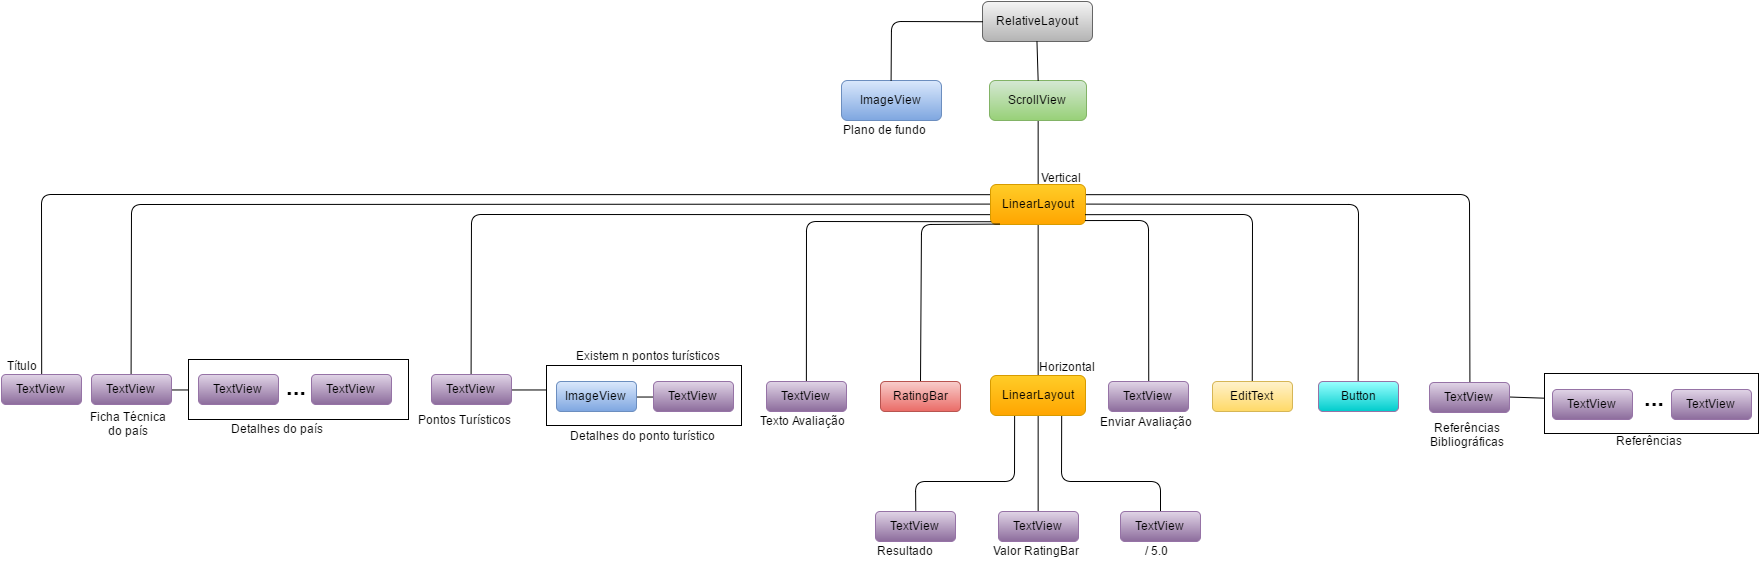

The diagram above was exported from draw.io. Its source (the exported page's mxGraphModel, read from the mxfile embedded in the PNG):
<mxGraphModel dx="1031" dy="568" grid="1" gridSize="10" guides="1" tooltips="1" connect="1" arrows="1" fold="1" page="1" pageScale="1" pageWidth="826" pageHeight="1169" background="#ffffff" math="0" shadow="0">
  <root>
    <mxCell id="0" />
    <mxCell id="1" parent="0" />
    <mxCell id="1d9616a3c20d22d4-25" value="" style="whiteSpace=wrap;html=1;" vertex="1" parent="1">
      <mxGeometry x="197" y="358" width="220" height="60" as="geometry" />
    </mxCell>
    <mxCell id="1d9616a3c20d22d4-13" style="edgeStyle=orthogonalEdgeStyle;rounded=0;html=1;exitX=0.5;exitY=1;entryX=0.5;entryY=0;jettySize=auto;orthogonalLoop=1;strokeColor=none;" edge="1" parent="1" source="1d9616a3c20d22d4-1" target="1d9616a3c20d22d4-12">
      <mxGeometry relative="1" as="geometry" />
    </mxCell>
    <mxCell id="1d9616a3c20d22d4-1" value="RelativeLayout" style="rounded=1;whiteSpace=wrap;html=1;plain-gray" vertex="1" parent="1">
      <mxGeometry x="991" width="110" height="40" as="geometry" />
    </mxCell>
    <mxCell id="1d9616a3c20d22d4-3" value="ImageView" style="rounded=1;whiteSpace=wrap;html=1;plain-blue" vertex="1" parent="1">
      <mxGeometry x="850" y="79" width="100" height="40" as="geometry" />
    </mxCell>
    <mxCell id="1d9616a3c20d22d4-4" value="Plano de fundo" style="text;html=1;resizable=0;points=[];autosize=1;align=left;verticalAlign=top;spacingTop=-4;" vertex="1" parent="1">
      <mxGeometry x="850" y="119" width="100" height="20" as="geometry" />
    </mxCell>
    <mxCell id="1d9616a3c20d22d4-11" value="" style="endArrow=none;html=1;exitX=0.5;exitY=0;entryX=0;entryY=0.5;" edge="1" parent="1" source="1d9616a3c20d22d4-3" target="1d9616a3c20d22d4-1">
      <mxGeometry width="50" height="50" relative="1" as="geometry">
        <mxPoint x="720" y="49" as="sourcePoint" />
        <mxPoint x="850" y="19" as="targetPoint" />
        <Array as="points">
          <mxPoint x="900" y="20" />
        </Array>
      </mxGeometry>
    </mxCell>
    <mxCell id="1d9616a3c20d22d4-18" style="edgeStyle=orthogonalEdgeStyle;curved=1;html=1;exitX=0.5;exitY=1;entryX=0.5;entryY=0;endArrow=none;endFill=0;jettySize=auto;orthogonalLoop=1;strokeColor=#000000;" edge="1" parent="1" source="1d9616a3c20d22d4-12" target="1d9616a3c20d22d4-17">
      <mxGeometry relative="1" as="geometry" />
    </mxCell>
    <mxCell id="1d9616a3c20d22d4-12" value="ScrollView" style="rounded=1;whiteSpace=wrap;html=1;plain-green" vertex="1" parent="1">
      <mxGeometry x="998" y="79" width="97" height="40" as="geometry" />
    </mxCell>
    <mxCell id="1d9616a3c20d22d4-14" value="" style="endArrow=none;html=1;exitX=0.5;exitY=1;entryX=0.5;entryY=0;" edge="1" parent="1" source="1d9616a3c20d22d4-1" target="1d9616a3c20d22d4-12">
      <mxGeometry width="50" height="50" relative="1" as="geometry">
        <mxPoint x="711" y="49" as="sourcePoint" />
        <mxPoint x="761" y="-1" as="targetPoint" />
      </mxGeometry>
    </mxCell>
    <mxCell id="1d9616a3c20d22d4-21" style="html=1;exitX=0;exitY=0.25;entryX=0.5;entryY=0;endArrow=none;endFill=0;jettySize=auto;orthogonalLoop=1;strokeColor=#000000;" edge="1" parent="1" source="1d9616a3c20d22d4-17" target="1d9616a3c20d22d4-20">
      <mxGeometry relative="1" as="geometry">
        <Array as="points">
          <mxPoint x="50" y="193" />
        </Array>
      </mxGeometry>
    </mxCell>
    <mxCell id="1d9616a3c20d22d4-33" style="edgeStyle=none;html=1;exitX=0;exitY=0.5;entryX=0.5;entryY=0;endArrow=none;endFill=0;jettySize=auto;orthogonalLoop=1;strokeColor=#000000;fontSize=16;" edge="1" parent="1" source="1d9616a3c20d22d4-17" target="1d9616a3c20d22d4-22">
      <mxGeometry relative="1" as="geometry">
        <Array as="points">
          <mxPoint x="140" y="203" />
        </Array>
      </mxGeometry>
    </mxCell>
    <mxCell id="1d9616a3c20d22d4-40" style="edgeStyle=none;html=1;exitX=1;exitY=0.75;entryX=0.5;entryY=0;endArrow=none;endFill=0;jettySize=auto;orthogonalLoop=1;strokeColor=#000000;fontSize=16;" edge="1" parent="1" source="1d9616a3c20d22d4-17" target="1d9616a3c20d22d4-37">
      <mxGeometry relative="1" as="geometry">
        <Array as="points">
          <mxPoint x="480" y="213" />
        </Array>
      </mxGeometry>
    </mxCell>
    <mxCell id="1d9616a3c20d22d4-86" style="edgeStyle=none;html=1;exitX=0.5;exitY=1;endArrow=none;endFill=0;jettySize=auto;orthogonalLoop=1;strokeColor=#000000;fontSize=16;entryX=0.5;entryY=0;" edge="1" parent="1" source="1d9616a3c20d22d4-17" target="1d9616a3c20d22d4-53">
      <mxGeometry relative="1" as="geometry">
        <mxPoint x="1047" y="370" as="targetPoint" />
      </mxGeometry>
    </mxCell>
    <mxCell id="1d9616a3c20d22d4-92" style="edgeStyle=none;html=1;exitX=1;exitY=0.25;entryX=0.5;entryY=0;endArrow=none;endFill=0;jettySize=auto;orthogonalLoop=1;strokeColor=#000000;fontSize=16;" edge="1" parent="1" source="1d9616a3c20d22d4-17" target="1d9616a3c20d22d4-68">
      <mxGeometry relative="1" as="geometry">
        <Array as="points">
          <mxPoint x="1478" y="193" />
        </Array>
      </mxGeometry>
    </mxCell>
    <mxCell id="1d9616a3c20d22d4-93" style="edgeStyle=none;html=1;exitX=1;exitY=0.5;entryX=0.5;entryY=0;endArrow=none;endFill=0;jettySize=auto;orthogonalLoop=1;strokeColor=#000000;fontSize=16;" edge="1" parent="1" source="1d9616a3c20d22d4-17" target="1d9616a3c20d22d4-57">
      <mxGeometry relative="1" as="geometry">
        <Array as="points">
          <mxPoint x="1367" y="203" />
        </Array>
      </mxGeometry>
    </mxCell>
    <mxCell id="1d9616a3c20d22d4-17" value="LinearLayout" style="rounded=1;whiteSpace=wrap;html=1;plain-orange" vertex="1" parent="1">
      <mxGeometry x="999" y="183" width="95" height="40" as="geometry" />
    </mxCell>
    <mxCell id="1d9616a3c20d22d4-19" value="Vertical" style="text;html=1;resizable=0;points=[];autosize=1;align=left;verticalAlign=top;spacingTop=-4;" vertex="1" parent="1">
      <mxGeometry x="1048" y="167" width="60" height="20" as="geometry" />
    </mxCell>
    <mxCell id="1d9616a3c20d22d4-20" value="TextView" style="rounded=1;whiteSpace=wrap;html=1;plain-purple" vertex="1" parent="1">
      <mxGeometry x="10" y="373" width="80" height="30" as="geometry" />
    </mxCell>
    <mxCell id="1d9616a3c20d22d4-36" style="edgeStyle=none;html=1;exitX=1;exitY=0.5;entryX=0;entryY=0.5;endArrow=none;endFill=0;jettySize=auto;orthogonalLoop=1;strokeColor=#000000;fontSize=16;" edge="1" parent="1" source="1d9616a3c20d22d4-22" target="1d9616a3c20d22d4-25">
      <mxGeometry relative="1" as="geometry" />
    </mxCell>
    <mxCell id="1d9616a3c20d22d4-22" value="TextView" style="rounded=1;whiteSpace=wrap;html=1;plain-purple" vertex="1" parent="1">
      <mxGeometry x="100" y="373" width="80" height="30" as="geometry" />
    </mxCell>
    <mxCell id="1d9616a3c20d22d4-26" value="TextView" style="rounded=1;whiteSpace=wrap;html=1;plain-purple" vertex="1" parent="1">
      <mxGeometry x="207" y="373" width="80" height="30" as="geometry" />
    </mxCell>
    <mxCell id="1d9616a3c20d22d4-27" value="TextView" style="rounded=1;whiteSpace=wrap;html=1;plain-purple" vertex="1" parent="1">
      <mxGeometry x="320" y="373" width="80" height="30" as="geometry" />
    </mxCell>
    <mxCell id="1d9616a3c20d22d4-28" value="&lt;h2&gt;...&lt;/h2&gt;" style="text;html=1;resizable=0;points=[];autosize=1;align=left;verticalAlign=top;spacingTop=-4;fontSize=16;fontStyle=1" vertex="1" parent="1">
      <mxGeometry x="293" y="349" width="40" height="60" as="geometry" />
    </mxCell>
    <mxCell id="1d9616a3c20d22d4-30" value="Título" style="text;html=1;resizable=0;points=[];autosize=1;align=left;verticalAlign=top;spacingTop=-4;" vertex="1" parent="1">
      <mxGeometry x="14" y="355" width="50" height="20" as="geometry" />
    </mxCell>
    <mxCell id="1d9616a3c20d22d4-32" value="Ficha Técnica&lt;div&gt;do país&lt;/div&gt;" style="text;html=1;resizable=0;points=[];autosize=1;align=center;verticalAlign=top;spacingTop=-4;" vertex="1" parent="1">
      <mxGeometry x="92" y="406" width="90" height="30" as="geometry" />
    </mxCell>
    <mxCell id="1d9616a3c20d22d4-35" value="Detalhes do país" style="text;html=1;resizable=0;points=[];autosize=1;align=left;verticalAlign=top;spacingTop=-4;" vertex="1" parent="1">
      <mxGeometry x="238" y="418" width="110" height="20" as="geometry" />
    </mxCell>
    <mxCell id="1d9616a3c20d22d4-46" style="edgeStyle=none;html=1;exitX=1;exitY=0.5;endArrow=none;endFill=0;jettySize=auto;orthogonalLoop=1;strokeColor=#000000;fontSize=16;entryX=0.002;entryY=0.408;entryPerimeter=0;" edge="1" parent="1" source="1d9616a3c20d22d4-37" target="1d9616a3c20d22d4-41">
      <mxGeometry relative="1" as="geometry" />
    </mxCell>
    <mxCell id="1d9616a3c20d22d4-37" value="TextView" style="rounded=1;whiteSpace=wrap;html=1;plain-purple" vertex="1" parent="1">
      <mxGeometry x="440" y="373" width="80" height="30" as="geometry" />
    </mxCell>
    <mxCell id="1d9616a3c20d22d4-39" value="Pontos Turísticos" style="text;html=1;resizable=0;points=[];autosize=1;align=left;verticalAlign=top;spacingTop=-4;" vertex="1" parent="1">
      <mxGeometry x="425" y="409" width="110" height="20" as="geometry" />
    </mxCell>
    <mxCell id="1d9616a3c20d22d4-41" value="" style="whiteSpace=wrap;html=1;" vertex="1" parent="1">
      <mxGeometry x="555" y="364" width="195" height="60" as="geometry" />
    </mxCell>
    <mxCell id="1d9616a3c20d22d4-52" style="edgeStyle=none;html=1;exitX=1;exitY=0.5;entryX=0;entryY=0.5;endArrow=none;endFill=0;jettySize=auto;orthogonalLoop=1;strokeColor=#000000;fontSize=16;" edge="1" parent="1" source="1d9616a3c20d22d4-42" target="1d9616a3c20d22d4-43">
      <mxGeometry relative="1" as="geometry" />
    </mxCell>
    <mxCell id="1d9616a3c20d22d4-42" value="ImageView" style="rounded=1;whiteSpace=wrap;html=1;plain-blue" vertex="1" parent="1">
      <mxGeometry x="565" y="380" width="80" height="30" as="geometry" />
    </mxCell>
    <mxCell id="1d9616a3c20d22d4-43" value="TextView" style="rounded=1;whiteSpace=wrap;html=1;plain-purple" vertex="1" parent="1">
      <mxGeometry x="662" y="380" width="80" height="30" as="geometry" />
    </mxCell>
    <mxCell id="1d9616a3c20d22d4-45" value="Detalhes do ponto turístico" style="text;html=1;resizable=0;points=[];autosize=1;align=left;verticalAlign=top;spacingTop=-4;" vertex="1" parent="1">
      <mxGeometry x="577" y="425" width="160" height="20" as="geometry" />
    </mxCell>
    <mxCell id="1d9616a3c20d22d4-48" value="Existem n pontos turísticos" style="text;html=1;resizable=0;points=[];autosize=1;align=left;verticalAlign=top;spacingTop=-4;" vertex="1" parent="1">
      <mxGeometry x="583" y="345" width="160" height="20" as="geometry" />
    </mxCell>
    <mxCell id="1d9616a3c20d22d4-85" style="edgeStyle=none;html=1;exitX=0.5;exitY=0;entryX=0.002;entryY=0.92;endArrow=none;endFill=0;jettySize=auto;orthogonalLoop=1;strokeColor=#000000;fontSize=16;entryPerimeter=0;" edge="1" parent="1" source="1d9616a3c20d22d4-49" target="1d9616a3c20d22d4-17">
      <mxGeometry relative="1" as="geometry">
        <Array as="points">
          <mxPoint x="815" y="220" />
        </Array>
      </mxGeometry>
    </mxCell>
    <mxCell id="1d9616a3c20d22d4-49" value="TextView" style="rounded=1;whiteSpace=wrap;html=1;plain-purple" vertex="1" parent="1">
      <mxGeometry x="775" y="380" width="80" height="30" as="geometry" />
    </mxCell>
    <mxCell id="1d9616a3c20d22d4-87" style="edgeStyle=none;html=1;exitX=0.5;exitY=0;endArrow=none;endFill=0;jettySize=auto;orthogonalLoop=1;strokeColor=#000000;fontSize=16;entryX=0.092;entryY=0.999;entryPerimeter=0;" edge="1" parent="1" source="1d9616a3c20d22d4-50" target="1d9616a3c20d22d4-17">
      <mxGeometry relative="1" as="geometry">
        <mxPoint x="1010" y="240" as="targetPoint" />
        <Array as="points">
          <mxPoint x="930" y="223" />
        </Array>
      </mxGeometry>
    </mxCell>
    <mxCell id="1d9616a3c20d22d4-50" value="RatingBar" style="rounded=1;whiteSpace=wrap;html=1;plain-red" vertex="1" parent="1">
      <mxGeometry x="889" y="380" width="80" height="30" as="geometry" />
    </mxCell>
    <mxCell id="1d9616a3c20d22d4-51" value="Texto Avaliação" style="text;html=1;resizable=0;points=[];autosize=1;align=left;verticalAlign=top;spacingTop=-4;" vertex="1" parent="1">
      <mxGeometry x="767" y="410" width="100" height="20" as="geometry" />
    </mxCell>
    <mxCell id="1d9616a3c20d22d4-89" style="edgeStyle=none;html=1;exitX=0.5;exitY=1;entryX=0.5;entryY=0;endArrow=none;endFill=0;jettySize=auto;orthogonalLoop=1;strokeColor=#000000;fontSize=16;" edge="1" parent="1" source="1d9616a3c20d22d4-53" target="1d9616a3c20d22d4-81">
      <mxGeometry relative="1" as="geometry" />
    </mxCell>
    <mxCell id="1d9616a3c20d22d4-90" style="edgeStyle=none;html=1;exitX=0.75;exitY=1;entryX=0.5;entryY=0;endArrow=none;endFill=0;jettySize=auto;orthogonalLoop=1;strokeColor=#000000;fontSize=16;" edge="1" parent="1" source="1d9616a3c20d22d4-53" target="1d9616a3c20d22d4-83">
      <mxGeometry relative="1" as="geometry">
        <Array as="points">
          <mxPoint x="1070" y="480" />
          <mxPoint x="1169" y="480" />
        </Array>
      </mxGeometry>
    </mxCell>
    <mxCell id="1d9616a3c20d22d4-91" style="edgeStyle=none;html=1;exitX=0.25;exitY=1;entryX=0.5;entryY=0;endArrow=none;endFill=0;jettySize=auto;orthogonalLoop=1;strokeColor=#000000;fontSize=16;" edge="1" parent="1" source="1d9616a3c20d22d4-53" target="1d9616a3c20d22d4-79">
      <mxGeometry relative="1" as="geometry">
        <Array as="points">
          <mxPoint x="1023" y="480" />
          <mxPoint x="924" y="480" />
        </Array>
      </mxGeometry>
    </mxCell>
    <mxCell id="1d9616a3c20d22d4-53" value="LinearLayout" style="rounded=1;whiteSpace=wrap;html=1;plain-orange" vertex="1" parent="1">
      <mxGeometry x="999" y="374" width="95" height="40" as="geometry" />
    </mxCell>
    <mxCell id="1d9616a3c20d22d4-54" value="Horizontal" style="text;html=1;resizable=0;points=[];autosize=1;align=left;verticalAlign=top;spacingTop=-4;" vertex="1" parent="1">
      <mxGeometry x="1046" y="356" width="70" height="20" as="geometry" />
    </mxCell>
    <mxCell id="1d9616a3c20d22d4-99" style="edgeStyle=none;html=1;exitX=0.5;exitY=0;endArrow=none;endFill=0;jettySize=auto;orthogonalLoop=1;strokeColor=#000000;fontSize=16;entryX=0.996;entryY=0.905;entryPerimeter=0;" edge="1" parent="1" source="1d9616a3c20d22d4-55" target="1d9616a3c20d22d4-17">
      <mxGeometry relative="1" as="geometry">
        <mxPoint x="1100" y="220" as="targetPoint" />
        <Array as="points">
          <mxPoint x="1157" y="219" />
        </Array>
      </mxGeometry>
    </mxCell>
    <mxCell id="1d9616a3c20d22d4-55" value="TextView" style="rounded=1;whiteSpace=wrap;html=1;plain-purple" vertex="1" parent="1">
      <mxGeometry x="1117" y="380" width="80" height="30" as="geometry" />
    </mxCell>
    <mxCell id="1d9616a3c20d22d4-56" value="Enviar Avaliação" style="text;html=1;resizable=0;points=[];autosize=1;align=left;verticalAlign=top;spacingTop=-4;" vertex="1" parent="1">
      <mxGeometry x="1107" y="411" width="110" height="20" as="geometry" />
    </mxCell>
    <mxCell id="1d9616a3c20d22d4-57" value="Button" style="rounded=1;whiteSpace=wrap;html=1;plain-purple;gradientColor=#00CCCC;fillColor=#99FFFF;" vertex="1" parent="1">
      <mxGeometry x="1327" y="380" width="80" height="30" as="geometry" />
    </mxCell>
    <mxCell id="1d9616a3c20d22d4-67" style="edgeStyle=none;html=1;exitX=1;exitY=0.5;endArrow=none;endFill=0;jettySize=auto;orthogonalLoop=1;strokeColor=#000000;fontSize=16;entryX=0.002;entryY=0.408;entryPerimeter=0;" edge="1" source="1d9616a3c20d22d4-68" target="1d9616a3c20d22d4-70" parent="1">
      <mxGeometry x="1518" y="396" as="geometry" />
    </mxCell>
    <mxCell id="1d9616a3c20d22d4-68" value="TextView" style="rounded=1;whiteSpace=wrap;html=1;plain-purple" vertex="1" parent="1">
      <mxGeometry x="1438" y="381" width="80" height="30" as="geometry" />
    </mxCell>
    <mxCell id="1d9616a3c20d22d4-69" value="&lt;div style=&quot;text-align: center&quot;&gt;&lt;span style=&quot;line-height: 1.2&quot;&gt;Referências&lt;/span&gt;&lt;/div&gt;&lt;div style=&quot;text-align: center&quot;&gt;&lt;span style=&quot;line-height: 1.2&quot;&gt;Bibliográficas&lt;/span&gt;&lt;/div&gt;" style="text;html=1;resizable=0;points=[];autosize=1;align=left;verticalAlign=top;spacingTop=-4;" vertex="1" parent="1">
      <mxGeometry x="1437" y="417" width="90" height="30" as="geometry" />
    </mxCell>
    <mxCell id="1d9616a3c20d22d4-70" value="" style="whiteSpace=wrap;html=1;" vertex="1" parent="1">
      <mxGeometry x="1553" y="372" width="214" height="60" as="geometry" />
    </mxCell>
    <mxCell id="1d9616a3c20d22d4-73" value="TextView" style="rounded=1;whiteSpace=wrap;html=1;plain-purple" vertex="1" parent="1">
      <mxGeometry x="1680" y="388" width="80" height="30" as="geometry" />
    </mxCell>
    <mxCell id="1d9616a3c20d22d4-74" value="Referências" style="text;html=1;resizable=0;points=[];autosize=1;align=left;verticalAlign=top;spacingTop=-4;" vertex="1" parent="1">
      <mxGeometry x="1623" y="430" width="80" height="20" as="geometry" />
    </mxCell>
    <mxCell id="1d9616a3c20d22d4-76" value="&lt;h2&gt;...&lt;/h2&gt;" style="text;html=1;resizable=0;points=[];autosize=1;align=left;verticalAlign=top;spacingTop=-4;fontSize=16;fontStyle=1" vertex="1" parent="1">
      <mxGeometry x="1651" y="360" width="40" height="60" as="geometry" />
    </mxCell>
    <mxCell id="1d9616a3c20d22d4-79" value="TextView" style="rounded=1;whiteSpace=wrap;html=1;plain-purple" vertex="1" parent="1">
      <mxGeometry x="884" y="510" width="80" height="30" as="geometry" />
    </mxCell>
    <mxCell id="1d9616a3c20d22d4-80" value="Resultado" style="text;html=1;resizable=0;points=[];autosize=1;align=left;verticalAlign=top;spacingTop=-4;" vertex="1" parent="1">
      <mxGeometry x="884" y="540" width="70" height="20" as="geometry" />
    </mxCell>
    <mxCell id="1d9616a3c20d22d4-81" value="TextView" style="rounded=1;whiteSpace=wrap;html=1;plain-purple" vertex="1" parent="1">
      <mxGeometry x="1007" y="510" width="80" height="30" as="geometry" />
    </mxCell>
    <mxCell id="1d9616a3c20d22d4-82" value="Valor RatingBar" style="text;html=1;resizable=0;points=[];autosize=1;align=left;verticalAlign=top;spacingTop=-4;" vertex="1" parent="1">
      <mxGeometry x="1000" y="540" width="100" height="20" as="geometry" />
    </mxCell>
    <mxCell id="1d9616a3c20d22d4-83" value="TextView" style="rounded=1;whiteSpace=wrap;html=1;plain-purple" vertex="1" parent="1">
      <mxGeometry x="1129" y="510" width="80" height="30" as="geometry" />
    </mxCell>
    <mxCell id="1d9616a3c20d22d4-84" value="/ 5.0" style="text;html=1;resizable=0;points=[];autosize=1;align=left;verticalAlign=top;spacingTop=-4;" vertex="1" parent="1">
      <mxGeometry x="1152" y="540" width="40" height="20" as="geometry" />
    </mxCell>
    <mxCell id="1d9616a3c20d22d4-98" style="edgeStyle=none;html=1;exitX=0.5;exitY=0;entryX=1;entryY=0.75;endArrow=none;endFill=0;jettySize=auto;orthogonalLoop=1;strokeColor=#000000;fontSize=16;" edge="1" parent="1" source="1d9616a3c20d22d4-95" target="1d9616a3c20d22d4-17">
      <mxGeometry relative="1" as="geometry">
        <Array as="points">
          <mxPoint x="1261" y="213" />
        </Array>
      </mxGeometry>
    </mxCell>
    <mxCell id="1d9616a3c20d22d4-95" value="EditText" style="rounded=1;whiteSpace=wrap;html=1;plain-yellow" vertex="1" parent="1">
      <mxGeometry x="1221" y="380" width="80" height="30" as="geometry" />
    </mxCell>
    <mxCell id="1d9616a3c20d22d4-97" value="TextView" style="rounded=1;whiteSpace=wrap;html=1;plain-purple" vertex="1" parent="1">
      <mxGeometry x="1561" y="388" width="80" height="30" as="geometry" />
    </mxCell>
  </root>
</mxGraphModel>